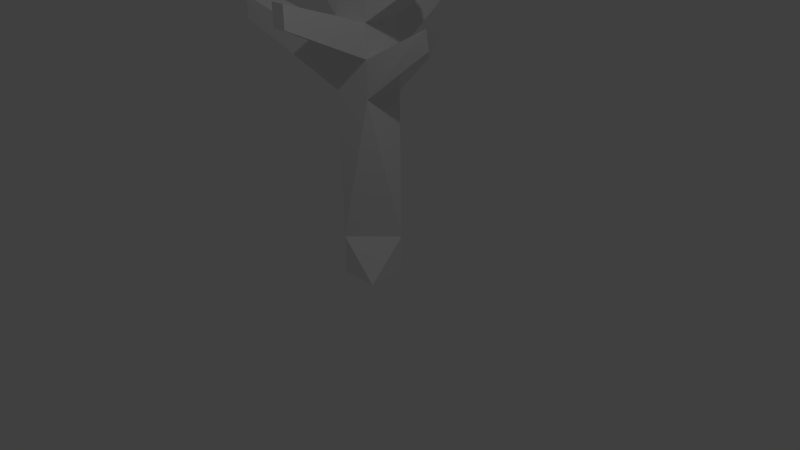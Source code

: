 # Source: tree.blend  (saved by Blender 2.70.0; exported with 4.5.12 LTS)
import bpy
from mathutils import Matrix  # noqa: F401  (used for matrix-valued properties, if any)

bpy.ops.wm.read_factory_settings(use_empty=True)
scene = bpy.context.scene
scene.name = 'Scene'

# ---- collections
col_collection_1 = bpy.data.collections.new('Collection 1'); scene.collection.children.link(col_collection_1)

# ---- world
world_world = bpy.data.worlds.new('World'); scene.world = world_world
world_world.color = (0.05088, 0.05088, 0.05088)
world_world.use_sun_shadow = False
world_world.sun_shadow_jitter_overblur = 0.0
world_world.cycles.sampling_method = 'MANUAL'
world_world.cycles.sample_map_resolution = 256

# ---- cameras
cam_camera = bpy.data.cameras.new('Camera')
cam_camera.clip_end = 100.0
cam_camera.lens = 35.0
cam_camera.sensor_width = 32.0
cam_camera.sensor_height = 18.0
cam_camera.ortho_scale = 7.314
cam_camera.dof.focus_distance = 0.0
cam_camera.dof.aperture_fstop = 128.0

# ---- lights
light_lamp = bpy.data.lights.new('Lamp', 'POINT')
light_lamp.transmission_factor = 0.0
light_lamp.cutoff_distance = 30.0
light_lamp.energy = 100.0
light_lamp.shadow_buffer_clip_start = 1.001
light_lamp.shadow_soft_size = 0.1
light_lamp.shadow_maximum_resolution = 0.006
light_lamp.use_absolute_resolution = True
light_lamp.cycles.use_multiple_importance_sampling = False
light_lamp_001 = bpy.data.lights.new('Lamp.001', 'POINT')
light_lamp_001.transmission_factor = 0.0
light_lamp_001.cutoff_distance = 30.0
light_lamp_001.energy = 100.0
light_lamp_001.shadow_buffer_clip_start = 1.001
light_lamp_001.shadow_soft_size = 0.1
light_lamp_001.shadow_maximum_resolution = 0.006
light_lamp_001.use_absolute_resolution = True
light_lamp_001.cycles.use_multiple_importance_sampling = False

# ---- meshes
me_cube_002 = bpy.data.meshes.new('Cube.002')
me_cube_002.from_pydata([(-0.2538, 0.2538, 0.2538)], [], [])
_uv = me_cube_002.uv_layers.new(name='UVMap')
_uv.uv.foreach_set('vector', [])
me_cube_002.use_remesh_preserve_volume = False
me_cube_002.use_remesh_preserve_attributes = False
me_cube_002.use_mirror_vertex_groups = False
me_cube_002.update()
me_cube_001 = bpy.data.meshes.new('Cube.001')
me_cube_001.from_pydata([(0.2538, -0.2538, 0.2538), (-0.2538, -0.2538, 0.2538), (-0.2538, -0.2538, -0.2538), (-0.2538, 0.2538, 0.2538), (-0.2538, 2.183, 0.2538), (-0.2538, 2.183, -0.2538), (-0.2538, 2.654, 0.2538), (-1.524, 3.159, 0.5819), (0.2538, 0.2538, -0.2538), (0.2538, -0.2538, -0.2538), (-0.2538, 3.064, 0.2538), (-0.2538, 3.064, -0.2538), (0.2538, 2.183, 0.2538), (0.2538, 2.654, 0.2538), (-0.2538, 2.654, -0.2538), (0.2538, 2.654, -0.2538), (0.2538, 2.183, -0.2538), (1.113, 3.104, -0.08221), (0.9259, 2.738, -0.0637), (1.113, 3.133, 0.169), (1.113, 2.886, 0.1257), (-0.1885, 3.529, 0.2014), (-0.9775, 4.142, 0.09589), (0.2538, 3.064, 0.2538), (0.1113, 3.402, 1.232), (0.1302, 3.122, -1.104), (0.1302, 3.349, -1.104), (0.2538, 3.064, -0.2538), (-0.1885, 3.529, -0.174), (-0.1157, 4.255, 0.1778), (0.1986, 3.529, 0.2014), (0.1986, 3.529, -0.174), (0.9877, 3.931, -0.07969), (0.1593, 4.255, -0.1421), (-0.1157, 4.255, -0.1421), (0.1405, 4.255, 0.1778), (-1.524, 2.881, 0.5819), (-1.524, 3.159, 0.2721), (-1.524, 2.881, 0.2721), (-0.1466, 3.122, -1.104), (-0.1466, 3.407, -1.104), (0.1113, 3.13, 1.232), (-0.07888, 3.402, 1.232), (-0.07888, 3.13, 1.232), (-1.043, 3.749, -0.1278), (-1.043, 3.749, 0.1484), (-0.9775, 4.142, -0.04796), (1.043, 3.617, -0.1596), (0.9877, 3.931, 0.0625), (1.043, 3.617, 0.115), (-0.2538, 0.2538, -0.2538)], [], [(0, 1, 2), (3, 4, 5), (4, 6, 7), (1, 0, 3), (8, 9, 2), (6, 10, 11), (12, 13, 6), (5, 14, 15), (16, 15, 17), (18, 17, 19), (12, 20, 19), (15, 13, 19), (16, 18, 20), (10, 21, 22), (13, 23, 24), (15, 25, 26), (15, 27, 23), (28, 21, 29), (10, 23, 30), (11, 28, 31), (27, 31, 32), (33, 34, 29), (21, 30, 35), (28, 34, 33), (31, 33, 35), (36, 7, 37), (5, 38, 37), (14, 37, 7), (5, 4, 36), (25, 39, 40), (14, 11, 40), (27, 26, 40), (15, 14, 39), (41, 24, 42), (6, 43, 42), (10, 42, 24), (6, 13, 41), (44, 45, 22), (11, 44, 46), (28, 46, 22), (11, 10, 45), (47, 32, 48), (23, 49, 48), (30, 48, 32), (23, 27, 47), (9, 0, 2), (2, 1, 3), (36, 4, 7), (50, 2, 3), (3, 5, 50), (0, 9, 8), (8, 16, 12), (12, 4, 3), (5, 8, 50), (12, 3, 8), (5, 16, 8), (3, 0, 8), (14, 6, 11), (4, 12, 6), (8, 2, 50), (16, 5, 15), (18, 16, 17), (20, 18, 19), (13, 12, 19), (17, 15, 19), (12, 16, 20), (45, 10, 22), (41, 13, 24), (27, 15, 26), (13, 15, 23), (34, 28, 29), (21, 10, 30), (27, 11, 31), (47, 27, 32), (35, 33, 29), (29, 21, 35), (31, 28, 33), (30, 31, 35), (38, 36, 37), (14, 5, 37), (6, 14, 7), (38, 5, 36), (26, 25, 40), (39, 14, 40), (11, 27, 40), (25, 15, 39), (43, 41, 42), (10, 6, 42), (23, 10, 24), (43, 6, 41), (46, 44, 22), (28, 11, 46), (21, 28, 22), (44, 11, 45), (49, 47, 48), (30, 23, 48), (31, 30, 32), (49, 23, 47)])
_uv = me_cube_001.uv_layers.new(name='UVMap')
_uv.uv.foreach_set('vector', [0.9157, 0.9767, 0.8325, 0.9768, 0.8325, 0.8922, 0.938, 0.08456, 0.938, 0.4059, 0.8541, 0.4059, 0.6488, 0.4062, 0.648, 0.4847, 0.4381, 0.5666, 0.6528, 0.0, 0.7257, 0.000741, 0.652, 0.08462, 0.1276, 0.08693, 0.1254, 0.002584, 0.2091, 0.0, 7.3e-05, 0.7302, 0.06763, 0.7303, 0.06755, 0.8149, 0.7216, 0.4069, 0.7208, 0.4855, 0.648, 0.4847, 0.2198, 0.4049, 0.2219, 0.4832, 0.1382, 0.4858, 0.1361, 0.4074, 0.1382, 0.4858, 0.0, 0.567, 0.6357, 0.9141, 0.6357, 0.9752, 0.5942, 0.9789, 0.7216, 0.4069, 0.8541, 0.5254, 0.8502, 0.5666, 0.938, 0.5555, 0.8541, 0.5555, 0.868, 0.4059, 0.75, 0.9849, 0.7972, 0.8929, 0.8325, 0.8713, 0.8325, 0.6721, 0.7556, 0.6859, 0.6544, 0.5804, 0.3184, 0.7922, 0.386, 0.7937, 0.4381, 0.9569, 0.3203, 0.7077, 0.4008, 0.567, 0.4381, 0.5678, 0.3203, 0.7077, 0.3879, 0.7092, 0.386, 0.7937, 1.0, 0.1213, 0.938, 0.1213, 0.9418, 0.0, 0.8325, 0.6721, 0.8325, 0.7456, 0.7556, 0.7419, 0.6357, 0.7821, 0.558, 0.7716, 0.558, 0.7071, 0.6357, 0.6976, 0.558, 0.7071, 0.4907, 0.5763, 0.4837, 0.9141, 0.529, 0.9141, 0.529, 0.9674, 0.7556, 0.6859, 0.7556, 0.7419, 0.6357, 0.7355, 0.558, 0.7716, 0.4381, 0.7593, 0.4381, 0.7135, 0.938, 0.4059, 0.943, 0.285, 0.9956, 0.285, 0.938, 0.1213, 0.9839, 0.1213, 0.9839, 0.173, 0.2198, 0.4049, 0.4369, 0.5208, 0.4381, 0.567, 0.3184, 0.567, 0.3184, 0.7887, 0.2714, 0.8092, 0.203, 0.8267, 0.1248, 0.7963, 0.1553, 0.567, 0.938, 0.2379, 0.9837, 0.2377, 0.9837, 0.285, 0.0, 0.8148, 0.06755, 0.8149, 0.1248, 0.9566, 0.9157, 0.8715, 0.9319, 0.7299, 0.9766, 0.7299, 0.1248, 0.8267, 0.2079, 0.8267, 0.2002, 0.9694, 0.203, 0.6125, 0.203, 0.567, 0.2303, 0.567, 7.3e-05, 0.7302, 0.07973, 0.567, 0.1248, 0.567, 0.8325, 0.7299, 0.8662, 0.5666, 0.8975, 0.5666, 0.9157, 0.892, 0.8325, 0.892, 0.8664, 0.7299, 0.4837, 0.9799, 0.4381, 0.9799, 0.4467, 0.9141, 0.6357, 0.7821, 0.5213, 0.9141, 0.4556, 0.9036, 0.9157, 0.9936, 0.9368, 0.8715, 0.9606, 0.8715, 0.3184, 0.9546, 0.2346, 0.9546, 0.2532, 0.8092, 0.5489, 0.9664, 0.5616, 0.9141, 0.5851, 0.9141, 0.8325, 0.7456, 0.7411, 0.8713, 0.6892, 0.8676, 0.9161, 0.7299, 0.9389, 0.593, 0.9623, 0.593, 0.7196, 0.9896, 0.6357, 0.9896, 0.65, 0.8713, 0.9157, 0.892, 0.9157, 0.9767, 0.8325, 0.8922, 0.8541, 2.3e-05, 0.938, 0.0, 0.938, 0.08456, 0.4386, 0.5203, 0.6488, 0.4062, 0.4381, 0.5666, 0.8541, 0.08459, 0.8541, 2.3e-05, 0.938, 0.08456, 0.938, 0.08456, 0.8541, 0.4059, 0.8541, 0.08459, 0.7257, 0.000741, 0.7673, 0.001164, 0.7664, 0.08578, 0.7664, 0.08578, 0.7632, 0.4073, 0.7216, 0.4069, 0.7216, 0.4069, 0.6488, 0.4062, 0.652, 0.08462, 0.2198, 0.4049, 0.1276, 0.08693, 0.2113, 0.08435, 0.7216, 0.4069, 0.652, 0.08462, 0.7664, 0.08578, 0.2198, 0.4049, 0.1361, 0.4074, 0.1276, 0.08693, 0.652, 0.08462, 0.7257, 0.000741, 0.7664, 0.08578, 0.0, 0.8148, 7.3e-05, 0.7302, 0.06755, 0.8149, 0.6488, 0.4062, 0.7216, 0.4069, 0.648, 0.4847, 0.1276, 0.08693, 0.2091, 0.0, 0.2113, 0.08435, 0.1361, 0.4074, 0.2198, 0.4049, 0.1382, 0.4858, 0.02938, 0.5055, 0.1361, 0.4074, 0.0, 0.567, 0.6025, 0.9378, 0.6357, 0.9141, 0.5942, 0.9789, 0.7208, 0.4855, 0.7216, 0.4069, 0.8502, 0.5666, 0.9095, 0.4063, 0.938, 0.5555, 0.868, 0.4059, 0.8325, 1.0, 0.75, 0.9849, 0.8325, 0.8713, 0.7193, 0.5666, 0.8325, 0.6721, 0.6544, 0.5804, 0.393, 0.9559, 0.3184, 0.7922, 0.4381, 0.9569, 0.3879, 0.7092, 0.3203, 0.7077, 0.4381, 0.5678, 0.3184, 0.7922, 0.3203, 0.7077, 0.386, 0.7937, 0.9947, 0.0, 1.0, 0.1213, 0.9418, 0.0, 0.7556, 0.6859, 0.8325, 0.6721, 0.7556, 0.7419, 0.6357, 0.6976, 0.6357, 0.7821, 0.558, 0.7071, 0.5434, 0.5666, 0.6357, 0.6976, 0.4907, 0.5763, 0.4868, 0.9674, 0.4837, 0.9141, 0.529, 0.9674, 0.6357, 0.6984, 0.7556, 0.6859, 0.6357, 0.7355, 0.558, 0.7071, 0.558, 0.7716, 0.4381, 0.7135, 0.9999, 0.4059, 0.938, 0.4059, 0.9956, 0.285, 0.938, 0.173, 0.938, 0.1213, 0.9839, 0.173, 0.2219, 0.4832, 0.2198, 0.4049, 0.4381, 0.567, 0.2414, 0.6005, 0.3184, 0.567, 0.2714, 0.8092, 0.203, 0.5855, 0.203, 0.8267, 0.1553, 0.567, 0.938, 0.2754, 0.938, 0.2379, 0.9837, 0.285, 0.07779, 0.9565, 0.0, 0.8148, 0.1248, 0.9566, 0.9992, 0.8715, 0.9157, 0.8715, 0.9766, 0.7299, 0.1549, 0.9694, 0.1248, 0.8267, 0.2002, 0.9694, 0.2303, 0.6125, 0.203, 0.6125, 0.2303, 0.567, 0.06763, 0.7303, 7.3e-05, 0.7302, 0.1248, 0.567, 0.9161, 0.7299, 0.8325, 0.7299, 0.8975, 0.5666, 0.8975, 0.7299, 0.9157, 0.892, 0.8664, 0.7299, 0.4705, 0.9141, 0.4837, 0.9799, 0.4467, 0.9141, 0.558, 0.7716, 0.6357, 0.7821, 0.4556, 0.9036, 0.9777, 0.9936, 0.9157, 0.9936, 0.9606, 0.8715, 0.2988, 0.8092, 0.3184, 0.9546, 0.2532, 0.8092, 0.5942, 0.9664, 0.5489, 0.9664, 0.5851, 0.9141, 0.7556, 0.7419, 0.8325, 0.7456, 0.6892, 0.8676, 0.9781, 0.7299, 0.9161, 0.7299, 0.9623, 0.593, 0.6953, 0.8713, 0.7196, 0.9896, 0.65, 0.8713])
me_cube_001.use_remesh_preserve_volume = False
me_cube_001.use_remesh_preserve_attributes = False
me_cube_001.use_mirror_vertex_groups = False
me_cube_001.update()

# ---- objects
ob_cube_000 = bpy.data.objects.new('Cube.000', me_cube_002)
ob_cube_001 = bpy.data.objects.new('Cube.001', me_cube_001)
ob_lamp = bpy.data.objects.new('Lamp', light_lamp)
ob_camera = bpy.data.objects.new('Camera', cam_camera)
ob_lamp_001 = bpy.data.objects.new('Lamp.001', light_lamp_001)

# ---- transforms, parenting, visibility, modifiers, constraints
ob_cube_000.location = (0.0, 0.0, 0.0)
ob_cube_000.rotation_euler = (1.571, -0.0, 0.0)
ob_cube_000.lineart.crease_threshold = 0.0
ob_cube_001.location = (0.0, 0.0, 0.0)
ob_cube_001.rotation_euler = (1.571, -0.0, 0.0)
ob_cube_001.lineart.crease_threshold = 0.0
ob_lamp.location = (4.076, -2.205, 7.314)
ob_lamp.rotation_euler = (0.6503, 0.05522, 1.866)
ob_lamp.lock_rotations_4d = False
ob_lamp.empty_display_type = 'ARROWS'
ob_lamp.color = (0.0, 0.0, 0.0, 0.0)
ob_lamp.lineart.crease_threshold = 0.0
ob_camera.location = (7.481, -6.508, 5.344)
ob_camera.rotation_euler = (1.109, 0.01082, 0.8149)
ob_camera.lock_rotations_4d = False
ob_camera.empty_display_type = 'ARROWS'
ob_camera.color = (0.0, 0.0, 0.0, 0.0)
ob_camera.display_type = 'WIRE'
ob_camera.lineart.crease_threshold = 0.0
ob_lamp_001.location = (-3.505, 3.73, -1.692)
ob_lamp_001.rotation_euler = (0.6503, 0.05522, 1.866)
ob_lamp_001.lock_rotations_4d = False
ob_lamp_001.empty_display_type = 'ARROWS'
ob_lamp_001.color = (0.0, 0.0, 0.0, 0.0)
ob_lamp_001.lineart.crease_threshold = 0.0

# ---- collection membership
col_collection_1.objects.link(ob_cube_000)
col_collection_1.objects.link(ob_cube_001)
col_collection_1.objects.link(ob_lamp)
col_collection_1.objects.link(ob_camera)
col_collection_1.objects.link(ob_lamp_001)

# ---- scene / render settings (as saved in the file)
scene.camera = ob_camera
scene.frame_start = 1; scene.frame_end = 250; scene.frame_set(1)
scene.render.engine = 'BLENDER_EEVEE_NEXT'
scene.render.resolution_percentage = 50
scene.render.dither_intensity = 0.0
scene.cycles.use_denoising = False
scene.cycles.samples = 10
scene.cycles.sampling_pattern = 'TABULATED_SOBOL'
scene.cycles.light_sampling_threshold = 0.0
scene.cycles.use_adaptive_sampling = False
scene.cycles.use_light_tree = False
scene.cycles.blur_glossy = 0.0
scene.cycles.volume_bounces = 1
scene.cycles.pixel_filter_type = 'GAUSSIAN'
scene.cycles.sample_clamp_indirect = 0.0
scene.view_settings.view_transform = 'Standard'
bpy.context.view_layer.update()
